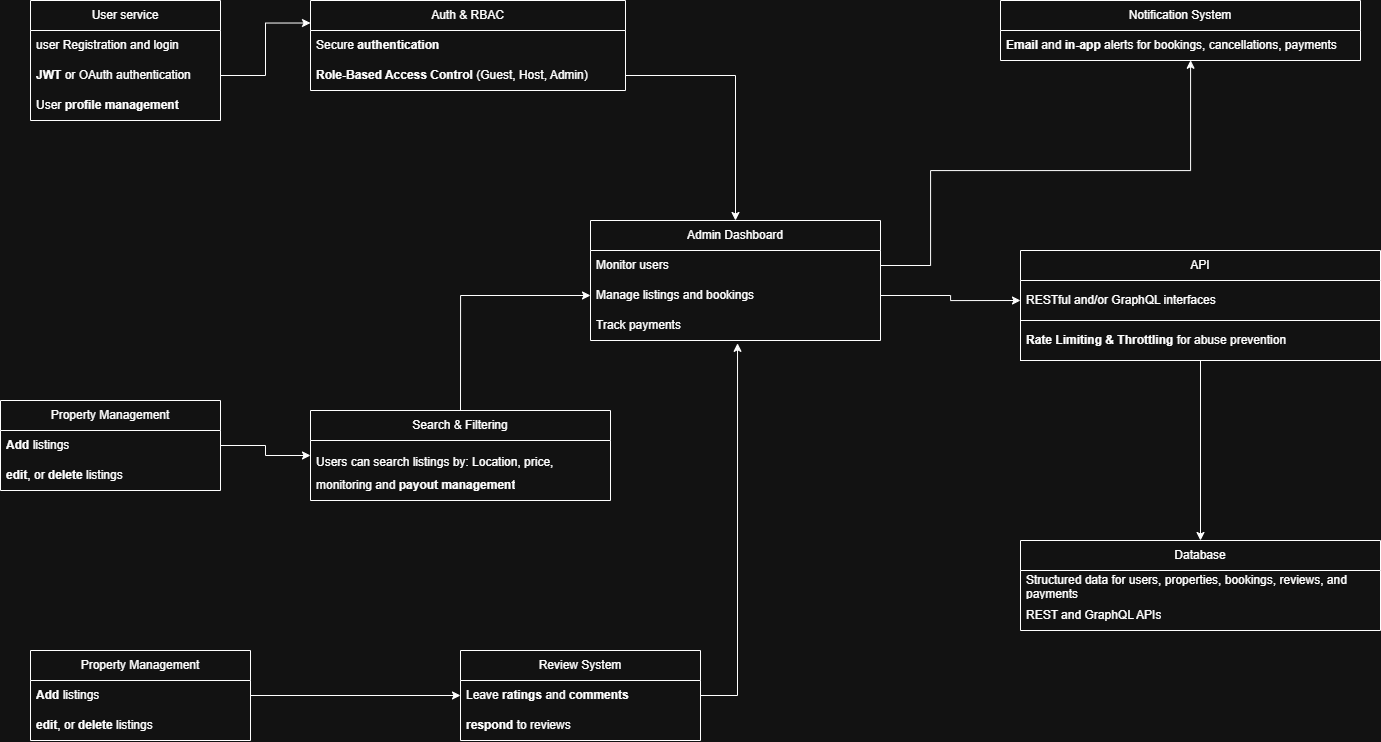

The diagram above was exported from draw.io. Its source (the exported page's mxGraphModel, read from the mxfile embedded in the PNG):
<mxGraphModel dx="1603" dy="995" grid="1" gridSize="10" guides="1" tooltips="1" connect="1" arrows="1" fold="1" page="1" pageScale="1" pageWidth="850" pageHeight="1100" math="0" shadow="0">
  <root>
    <mxCell id="0" />
    <mxCell id="1" parent="0" />
    <mxCell id="6HKgCgiOnTFtZbM4Q5aM-1" value="User service" style="swimlane;fontStyle=0;childLayout=stackLayout;horizontal=1;startSize=30;horizontalStack=0;resizeParent=1;resizeParentMax=0;resizeLast=0;collapsible=1;marginBottom=0;whiteSpace=wrap;html=1;" vertex="1" parent="1">
      <mxGeometry x="90" y="260" width="190" height="120" as="geometry">
        <mxRectangle x="90" y="250" width="110" height="30" as="alternateBounds" />
      </mxGeometry>
    </mxCell>
    <mxCell id="6HKgCgiOnTFtZbM4Q5aM-2" value="user Registration and login" style="text;strokeColor=none;fillColor=none;align=left;verticalAlign=middle;spacingLeft=4;spacingRight=4;overflow=hidden;points=[[0,0.5],[1,0.5]];portConstraint=eastwest;rotatable=0;whiteSpace=wrap;html=1;" vertex="1" parent="6HKgCgiOnTFtZbM4Q5aM-1">
      <mxGeometry y="30" width="190" height="30" as="geometry" />
    </mxCell>
    <mxCell id="6HKgCgiOnTFtZbM4Q5aM-3" value="&lt;strong data-end=&quot;404&quot; data-start=&quot;397&quot;&gt;JWT&lt;/strong&gt; or OAuth authentication" style="text;strokeColor=none;fillColor=none;align=left;verticalAlign=middle;spacingLeft=4;spacingRight=4;overflow=hidden;points=[[0,0.5],[1,0.5]];portConstraint=eastwest;rotatable=0;whiteSpace=wrap;html=1;" vertex="1" parent="6HKgCgiOnTFtZbM4Q5aM-1">
      <mxGeometry y="60" width="190" height="30" as="geometry" />
    </mxCell>
    <mxCell id="6HKgCgiOnTFtZbM4Q5aM-4" value="User &lt;strong data-end=&quot;463&quot; data-start=&quot;441&quot;&gt;profile management&lt;/strong&gt;" style="text;strokeColor=none;fillColor=none;align=left;verticalAlign=middle;spacingLeft=4;spacingRight=4;overflow=hidden;points=[[0,0.5],[1,0.5]];portConstraint=eastwest;rotatable=0;whiteSpace=wrap;html=1;" vertex="1" parent="6HKgCgiOnTFtZbM4Q5aM-1">
      <mxGeometry y="90" width="190" height="30" as="geometry" />
    </mxCell>
    <mxCell id="6HKgCgiOnTFtZbM4Q5aM-5" value="Auth &amp;amp; RBAC" style="swimlane;fontStyle=0;childLayout=stackLayout;horizontal=1;startSize=30;horizontalStack=0;resizeParent=1;resizeParentMax=0;resizeLast=0;collapsible=1;marginBottom=0;whiteSpace=wrap;html=1;" vertex="1" parent="1">
      <mxGeometry x="370" y="260" width="315" height="90" as="geometry" />
    </mxCell>
    <mxCell id="6HKgCgiOnTFtZbM4Q5aM-6" value="Secure &lt;strong data-end=&quot;572&quot; data-start=&quot;554&quot;&gt;authentication&lt;/strong&gt;" style="text;strokeColor=none;fillColor=none;align=left;verticalAlign=middle;spacingLeft=4;spacingRight=4;overflow=hidden;points=[[0,0.5],[1,0.5]];portConstraint=eastwest;rotatable=0;whiteSpace=wrap;html=1;" vertex="1" parent="6HKgCgiOnTFtZbM4Q5aM-5">
      <mxGeometry y="30" width="315" height="30" as="geometry" />
    </mxCell>
    <mxCell id="6HKgCgiOnTFtZbM4Q5aM-7" value="&lt;strong data-end=&quot;609&quot; data-start=&quot;580&quot;&gt;Role-Based Access Control&lt;/strong&gt; (Guest, Host, Admin)" style="text;strokeColor=none;fillColor=none;align=left;verticalAlign=middle;spacingLeft=4;spacingRight=4;overflow=hidden;points=[[0,0.5],[1,0.5]];portConstraint=eastwest;rotatable=0;whiteSpace=wrap;html=1;" vertex="1" parent="6HKgCgiOnTFtZbM4Q5aM-5">
      <mxGeometry y="60" width="315" height="30" as="geometry" />
    </mxCell>
    <mxCell id="6HKgCgiOnTFtZbM4Q5aM-9" style="edgeStyle=orthogonalEdgeStyle;rounded=0;orthogonalLoop=1;jettySize=auto;html=1;exitX=1;exitY=0.5;exitDx=0;exitDy=0;entryX=0;entryY=0.25;entryDx=0;entryDy=0;" edge="1" parent="1" source="6HKgCgiOnTFtZbM4Q5aM-3" target="6HKgCgiOnTFtZbM4Q5aM-5">
      <mxGeometry relative="1" as="geometry" />
    </mxCell>
    <mxCell id="6HKgCgiOnTFtZbM4Q5aM-10" value="Admin Dashboard" style="swimlane;fontStyle=0;childLayout=stackLayout;horizontal=1;startSize=30;horizontalStack=0;resizeParent=1;resizeParentMax=0;resizeLast=0;collapsible=1;marginBottom=0;whiteSpace=wrap;html=1;" vertex="1" parent="1">
      <mxGeometry x="650" y="480" width="290" height="120" as="geometry" />
    </mxCell>
    <mxCell id="6HKgCgiOnTFtZbM4Q5aM-11" value="Monitor users" style="text;strokeColor=none;fillColor=none;align=left;verticalAlign=middle;spacingLeft=4;spacingRight=4;overflow=hidden;points=[[0,0.5],[1,0.5]];portConstraint=eastwest;rotatable=0;whiteSpace=wrap;html=1;" vertex="1" parent="6HKgCgiOnTFtZbM4Q5aM-10">
      <mxGeometry y="30" width="290" height="30" as="geometry" />
    </mxCell>
    <mxCell id="6HKgCgiOnTFtZbM4Q5aM-12" value="Manage listings and bookings" style="text;strokeColor=none;fillColor=none;align=left;verticalAlign=middle;spacingLeft=4;spacingRight=4;overflow=hidden;points=[[0,0.5],[1,0.5]];portConstraint=eastwest;rotatable=0;whiteSpace=wrap;html=1;" vertex="1" parent="6HKgCgiOnTFtZbM4Q5aM-10">
      <mxGeometry y="60" width="290" height="30" as="geometry" />
    </mxCell>
    <mxCell id="6HKgCgiOnTFtZbM4Q5aM-13" value="Track payments" style="text;strokeColor=none;fillColor=none;align=left;verticalAlign=middle;spacingLeft=4;spacingRight=4;overflow=hidden;points=[[0,0.5],[1,0.5]];portConstraint=eastwest;rotatable=0;whiteSpace=wrap;html=1;" vertex="1" parent="6HKgCgiOnTFtZbM4Q5aM-10">
      <mxGeometry y="90" width="290" height="30" as="geometry" />
    </mxCell>
    <mxCell id="6HKgCgiOnTFtZbM4Q5aM-14" value="Notification System" style="swimlane;fontStyle=0;childLayout=stackLayout;horizontal=1;startSize=30;horizontalStack=0;resizeParent=1;resizeParentMax=0;resizeLast=0;collapsible=1;marginBottom=0;whiteSpace=wrap;html=1;" vertex="1" parent="1">
      <mxGeometry x="1060" y="260" width="360" height="60" as="geometry" />
    </mxCell>
    <mxCell id="6HKgCgiOnTFtZbM4Q5aM-15" value="&lt;strong data-end=&quot;1460&quot; data-start=&quot;1451&quot;&gt;Email&lt;/strong&gt; and &lt;strong data-end=&quot;1475&quot; data-start=&quot;1465&quot;&gt;in-app&lt;/strong&gt; alerts for bookings, cancellations, payments" style="text;strokeColor=none;fillColor=none;align=left;verticalAlign=middle;spacingLeft=4;spacingRight=4;overflow=hidden;points=[[0,0.5],[1,0.5]];portConstraint=eastwest;rotatable=0;whiteSpace=wrap;html=1;" vertex="1" parent="6HKgCgiOnTFtZbM4Q5aM-14">
      <mxGeometry y="30" width="360" height="30" as="geometry" />
    </mxCell>
    <mxCell id="6HKgCgiOnTFtZbM4Q5aM-24" value="API" style="swimlane;fontStyle=0;childLayout=stackLayout;horizontal=1;startSize=30;horizontalStack=0;resizeParent=1;resizeParentMax=0;resizeLast=0;collapsible=1;marginBottom=0;whiteSpace=wrap;html=1;" vertex="1" parent="1">
      <mxGeometry x="1080" y="510" width="360" height="70" as="geometry" />
    </mxCell>
    <mxCell id="6HKgCgiOnTFtZbM4Q5aM-25" value="RESTful and/or GraphQL interfaces" style="text;strokeColor=none;fillColor=none;align=left;verticalAlign=middle;spacingLeft=4;spacingRight=4;overflow=hidden;points=[[0,0.5],[1,0.5]];portConstraint=eastwest;rotatable=0;whiteSpace=wrap;html=1;" vertex="1" parent="6HKgCgiOnTFtZbM4Q5aM-24">
      <mxGeometry y="30" width="360" height="40" as="geometry" />
    </mxCell>
    <mxCell id="6HKgCgiOnTFtZbM4Q5aM-58" style="edgeStyle=orthogonalEdgeStyle;rounded=0;orthogonalLoop=1;jettySize=auto;html=1;exitX=0.5;exitY=1;exitDx=0;exitDy=0;entryX=0.5;entryY=0;entryDx=0;entryDy=0;fontFamily=Helvetica;fontSize=12;fontColor=default;" edge="1" parent="1" source="6HKgCgiOnTFtZbM4Q5aM-31" target="6HKgCgiOnTFtZbM4Q5aM-32">
      <mxGeometry relative="1" as="geometry" />
    </mxCell>
    <mxCell id="6HKgCgiOnTFtZbM4Q5aM-31" value="&lt;strong data-end=&quot;1956&quot; data-start=&quot;1926&quot;&gt;Rate Limiting &amp;amp; Throttling&lt;/strong&gt; for abuse prevention" style="rounded=0;whiteSpace=wrap;html=1;align=left;verticalAlign=middle;spacingLeft=4;spacingRight=4;fontFamily=Helvetica;fontSize=12;fontColor=default;fillColor=none;gradientColor=none;" vertex="1" parent="1">
      <mxGeometry x="1080" y="580" width="360" height="40" as="geometry" />
    </mxCell>
    <mxCell id="6HKgCgiOnTFtZbM4Q5aM-32" value="Database" style="swimlane;fontStyle=0;childLayout=stackLayout;horizontal=1;startSize=30;horizontalStack=0;resizeParent=1;resizeParentMax=0;resizeLast=0;collapsible=1;marginBottom=0;whiteSpace=wrap;html=1;align=center;verticalAlign=middle;spacingLeft=4;spacingRight=4;fontFamily=Helvetica;fontSize=12;fontColor=default;fillColor=none;gradientColor=none;" vertex="1" parent="1">
      <mxGeometry x="1080" y="800" width="360" height="90" as="geometry" />
    </mxCell>
    <mxCell id="6HKgCgiOnTFtZbM4Q5aM-33" value="Structured data for users, properties, bookings, reviews, and payments" style="text;strokeColor=none;fillColor=none;align=left;verticalAlign=middle;spacingLeft=4;spacingRight=4;overflow=hidden;points=[[0,0.5],[1,0.5]];portConstraint=eastwest;rotatable=0;whiteSpace=wrap;html=1;fontFamily=Helvetica;fontSize=12;fontColor=default;" vertex="1" parent="6HKgCgiOnTFtZbM4Q5aM-32">
      <mxGeometry y="30" width="360" height="30" as="geometry" />
    </mxCell>
    <mxCell id="6HKgCgiOnTFtZbM4Q5aM-34" value="REST and GraphQL APIs" style="text;strokeColor=none;fillColor=none;align=left;verticalAlign=middle;spacingLeft=4;spacingRight=4;overflow=hidden;points=[[0,0.5],[1,0.5]];portConstraint=eastwest;rotatable=0;whiteSpace=wrap;html=1;fontFamily=Helvetica;fontSize=12;fontColor=default;" vertex="1" parent="6HKgCgiOnTFtZbM4Q5aM-32">
      <mxGeometry y="60" width="360" height="30" as="geometry" />
    </mxCell>
    <mxCell id="6HKgCgiOnTFtZbM4Q5aM-54" style="edgeStyle=orthogonalEdgeStyle;rounded=0;orthogonalLoop=1;jettySize=auto;html=1;exitX=0.5;exitY=0;exitDx=0;exitDy=0;entryX=0;entryY=0.5;entryDx=0;entryDy=0;fontFamily=Helvetica;fontSize=12;fontColor=default;" edge="1" parent="1" source="6HKgCgiOnTFtZbM4Q5aM-36" target="6HKgCgiOnTFtZbM4Q5aM-12">
      <mxGeometry relative="1" as="geometry" />
    </mxCell>
    <mxCell id="6HKgCgiOnTFtZbM4Q5aM-36" value="Search &amp;amp; Filtering" style="swimlane;fontStyle=0;childLayout=stackLayout;horizontal=1;startSize=30;horizontalStack=0;resizeParent=1;resizeParentMax=0;resizeLast=0;collapsible=1;marginBottom=0;whiteSpace=wrap;html=1;align=center;verticalAlign=middle;spacingLeft=4;spacingRight=4;fontFamily=Helvetica;fontSize=12;fontColor=default;fillColor=none;gradientColor=none;" vertex="1" parent="1">
      <mxGeometry x="370" y="670" width="300" height="90" as="geometry" />
    </mxCell>
    <mxCell id="6HKgCgiOnTFtZbM4Q5aM-37" value="&lt;p data-end=&quot;910&quot; data-start=&quot;881&quot;&gt;Users can search listings by:&amp;nbsp;&lt;span style=&quot;background-color: transparent; color: light-dark(rgb(0, 0, 0), rgb(255, 255, 255));&quot;&gt;Location, price, amenities&lt;/span&gt;&lt;/p&gt;" style="text;strokeColor=none;fillColor=none;align=left;verticalAlign=middle;spacingLeft=4;spacingRight=4;overflow=hidden;points=[[0,0.5],[1,0.5]];portConstraint=eastwest;rotatable=0;whiteSpace=wrap;html=1;fontFamily=Helvetica;fontSize=12;fontColor=default;" vertex="1" parent="6HKgCgiOnTFtZbM4Q5aM-36">
      <mxGeometry y="30" width="300" height="30" as="geometry" />
    </mxCell>
    <mxCell id="6HKgCgiOnTFtZbM4Q5aM-38" value="monitoring and &lt;strong data-end=&quot;1020&quot; data-start=&quot;999&quot;&gt;payout management&lt;/strong&gt;" style="text;strokeColor=none;fillColor=none;align=left;verticalAlign=middle;spacingLeft=4;spacingRight=4;overflow=hidden;points=[[0,0.5],[1,0.5]];portConstraint=eastwest;rotatable=0;whiteSpace=wrap;html=1;fontFamily=Helvetica;fontSize=12;fontColor=default;" vertex="1" parent="6HKgCgiOnTFtZbM4Q5aM-36">
      <mxGeometry y="60" width="300" height="30" as="geometry" />
    </mxCell>
    <mxCell id="6HKgCgiOnTFtZbM4Q5aM-40" value="Property Management" style="swimlane;fontStyle=0;childLayout=stackLayout;horizontal=1;startSize=30;horizontalStack=0;resizeParent=1;resizeParentMax=0;resizeLast=0;collapsible=1;marginBottom=0;whiteSpace=wrap;html=1;align=center;verticalAlign=middle;spacingLeft=4;spacingRight=4;fontFamily=Helvetica;fontSize=12;fontColor=default;fillColor=none;gradientColor=none;" vertex="1" parent="1">
      <mxGeometry x="60" y="660" width="220" height="90" as="geometry" />
    </mxCell>
    <mxCell id="6HKgCgiOnTFtZbM4Q5aM-41" value="&lt;strong data-end=&quot;742&quot; data-start=&quot;735&quot;&gt;Add&lt;/strong&gt;&amp;nbsp;listings" style="text;strokeColor=none;fillColor=none;align=left;verticalAlign=middle;spacingLeft=4;spacingRight=4;overflow=hidden;points=[[0,0.5],[1,0.5]];portConstraint=eastwest;rotatable=0;whiteSpace=wrap;html=1;fontFamily=Helvetica;fontSize=12;fontColor=default;" vertex="1" parent="6HKgCgiOnTFtZbM4Q5aM-40">
      <mxGeometry y="30" width="220" height="30" as="geometry" />
    </mxCell>
    <mxCell id="6HKgCgiOnTFtZbM4Q5aM-42" value="&lt;strong data-end=&quot;752&quot; data-start=&quot;744&quot;&gt;edit&lt;/strong&gt;, or &lt;strong data-end=&quot;767&quot; data-start=&quot;757&quot;&gt;delete&lt;/strong&gt; listings" style="text;strokeColor=none;fillColor=none;align=left;verticalAlign=middle;spacingLeft=4;spacingRight=4;overflow=hidden;points=[[0,0.5],[1,0.5]];portConstraint=eastwest;rotatable=0;whiteSpace=wrap;html=1;fontFamily=Helvetica;fontSize=12;fontColor=default;" vertex="1" parent="6HKgCgiOnTFtZbM4Q5aM-40">
      <mxGeometry y="60" width="220" height="30" as="geometry" />
    </mxCell>
    <mxCell id="6HKgCgiOnTFtZbM4Q5aM-44" value="Property Management" style="swimlane;fontStyle=0;childLayout=stackLayout;horizontal=1;startSize=30;horizontalStack=0;resizeParent=1;resizeParentMax=0;resizeLast=0;collapsible=1;marginBottom=0;whiteSpace=wrap;html=1;align=center;verticalAlign=middle;spacingLeft=4;spacingRight=4;fontFamily=Helvetica;fontSize=12;fontColor=default;fillColor=none;gradientColor=none;" vertex="1" parent="1">
      <mxGeometry x="90" y="910" width="220" height="90" as="geometry" />
    </mxCell>
    <mxCell id="6HKgCgiOnTFtZbM4Q5aM-45" value="&lt;strong data-end=&quot;742&quot; data-start=&quot;735&quot;&gt;Add&lt;/strong&gt;&amp;nbsp;listings" style="text;strokeColor=none;fillColor=none;align=left;verticalAlign=middle;spacingLeft=4;spacingRight=4;overflow=hidden;points=[[0,0.5],[1,0.5]];portConstraint=eastwest;rotatable=0;whiteSpace=wrap;html=1;fontFamily=Helvetica;fontSize=12;fontColor=default;" vertex="1" parent="6HKgCgiOnTFtZbM4Q5aM-44">
      <mxGeometry y="30" width="220" height="30" as="geometry" />
    </mxCell>
    <mxCell id="6HKgCgiOnTFtZbM4Q5aM-46" value="&lt;strong data-end=&quot;752&quot; data-start=&quot;744&quot;&gt;edit&lt;/strong&gt;, or &lt;strong data-end=&quot;767&quot; data-start=&quot;757&quot;&gt;delete&lt;/strong&gt; listings" style="text;strokeColor=none;fillColor=none;align=left;verticalAlign=middle;spacingLeft=4;spacingRight=4;overflow=hidden;points=[[0,0.5],[1,0.5]];portConstraint=eastwest;rotatable=0;whiteSpace=wrap;html=1;fontFamily=Helvetica;fontSize=12;fontColor=default;" vertex="1" parent="6HKgCgiOnTFtZbM4Q5aM-44">
      <mxGeometry y="60" width="220" height="30" as="geometry" />
    </mxCell>
    <mxCell id="6HKgCgiOnTFtZbM4Q5aM-47" value="Review System" style="swimlane;fontStyle=0;childLayout=stackLayout;horizontal=1;startSize=30;horizontalStack=0;resizeParent=1;resizeParentMax=0;resizeLast=0;collapsible=1;marginBottom=0;whiteSpace=wrap;html=1;align=center;verticalAlign=middle;spacingLeft=4;spacingRight=4;fontFamily=Helvetica;fontSize=12;fontColor=default;fillColor=none;gradientColor=none;" vertex="1" parent="1">
      <mxGeometry x="520" y="910" width="240" height="90" as="geometry" />
    </mxCell>
    <mxCell id="6HKgCgiOnTFtZbM4Q5aM-48" value="Leave &lt;strong data-end=&quot;1084&quot; data-start=&quot;1073&quot;&gt;ratings&lt;/strong&gt; and &lt;strong data-end=&quot;1101&quot; data-start=&quot;1089&quot;&gt;comments&lt;/strong&gt;" style="text;strokeColor=none;fillColor=none;align=left;verticalAlign=middle;spacingLeft=4;spacingRight=4;overflow=hidden;points=[[0,0.5],[1,0.5]];portConstraint=eastwest;rotatable=0;whiteSpace=wrap;html=1;fontFamily=Helvetica;fontSize=12;fontColor=default;" vertex="1" parent="6HKgCgiOnTFtZbM4Q5aM-47">
      <mxGeometry y="30" width="240" height="30" as="geometry" />
    </mxCell>
    <mxCell id="6HKgCgiOnTFtZbM4Q5aM-49" value="&lt;strong data-end=&quot;1128&quot; data-start=&quot;1117&quot;&gt;respond&lt;/strong&gt; to reviews" style="text;strokeColor=none;fillColor=none;align=left;verticalAlign=middle;spacingLeft=4;spacingRight=4;overflow=hidden;points=[[0,0.5],[1,0.5]];portConstraint=eastwest;rotatable=0;whiteSpace=wrap;html=1;fontFamily=Helvetica;fontSize=12;fontColor=default;" vertex="1" parent="6HKgCgiOnTFtZbM4Q5aM-47">
      <mxGeometry y="60" width="240" height="30" as="geometry" />
    </mxCell>
    <mxCell id="6HKgCgiOnTFtZbM4Q5aM-51" style="edgeStyle=orthogonalEdgeStyle;rounded=0;orthogonalLoop=1;jettySize=auto;html=1;exitX=1;exitY=0.5;exitDx=0;exitDy=0;entryX=0;entryY=0.5;entryDx=0;entryDy=0;fontFamily=Helvetica;fontSize=12;fontColor=default;" edge="1" parent="1" source="6HKgCgiOnTFtZbM4Q5aM-45" target="6HKgCgiOnTFtZbM4Q5aM-48">
      <mxGeometry relative="1" as="geometry" />
    </mxCell>
    <mxCell id="6HKgCgiOnTFtZbM4Q5aM-52" style="edgeStyle=orthogonalEdgeStyle;rounded=0;orthogonalLoop=1;jettySize=auto;html=1;exitX=1;exitY=0.5;exitDx=0;exitDy=0;entryX=0.507;entryY=1.095;entryDx=0;entryDy=0;entryPerimeter=0;fontFamily=Helvetica;fontSize=12;fontColor=default;" edge="1" parent="1" source="6HKgCgiOnTFtZbM4Q5aM-48" target="6HKgCgiOnTFtZbM4Q5aM-13">
      <mxGeometry relative="1" as="geometry">
        <Array as="points">
          <mxPoint x="797" y="955" />
        </Array>
      </mxGeometry>
    </mxCell>
    <mxCell id="6HKgCgiOnTFtZbM4Q5aM-53" style="edgeStyle=orthogonalEdgeStyle;rounded=0;orthogonalLoop=1;jettySize=auto;html=1;exitX=1;exitY=0.5;exitDx=0;exitDy=0;entryX=0;entryY=0.5;entryDx=0;entryDy=0;fontFamily=Helvetica;fontSize=12;fontColor=default;" edge="1" parent="1" source="6HKgCgiOnTFtZbM4Q5aM-41" target="6HKgCgiOnTFtZbM4Q5aM-37">
      <mxGeometry relative="1" as="geometry" />
    </mxCell>
    <mxCell id="6HKgCgiOnTFtZbM4Q5aM-55" style="edgeStyle=orthogonalEdgeStyle;rounded=0;orthogonalLoop=1;jettySize=auto;html=1;exitX=1;exitY=0.5;exitDx=0;exitDy=0;entryX=0;entryY=0.5;entryDx=0;entryDy=0;fontFamily=Helvetica;fontSize=12;fontColor=default;" edge="1" parent="1" source="6HKgCgiOnTFtZbM4Q5aM-12" target="6HKgCgiOnTFtZbM4Q5aM-25">
      <mxGeometry relative="1" as="geometry" />
    </mxCell>
    <mxCell id="6HKgCgiOnTFtZbM4Q5aM-57" style="edgeStyle=orthogonalEdgeStyle;rounded=0;orthogonalLoop=1;jettySize=auto;html=1;exitX=1;exitY=0.5;exitDx=0;exitDy=0;entryX=0.528;entryY=0.992;entryDx=0;entryDy=0;entryPerimeter=0;fontFamily=Helvetica;fontSize=12;fontColor=default;" edge="1" parent="1" source="6HKgCgiOnTFtZbM4Q5aM-11" target="6HKgCgiOnTFtZbM4Q5aM-15">
      <mxGeometry relative="1" as="geometry">
        <Array as="points">
          <mxPoint x="990" y="525" />
          <mxPoint x="990" y="430" />
          <mxPoint x="1250" y="430" />
        </Array>
      </mxGeometry>
    </mxCell>
    <mxCell id="6HKgCgiOnTFtZbM4Q5aM-59" style="edgeStyle=orthogonalEdgeStyle;rounded=0;orthogonalLoop=1;jettySize=auto;html=1;exitX=1;exitY=0.5;exitDx=0;exitDy=0;entryX=0.5;entryY=0;entryDx=0;entryDy=0;fontFamily=Helvetica;fontSize=12;fontColor=default;" edge="1" parent="1" source="6HKgCgiOnTFtZbM4Q5aM-7" target="6HKgCgiOnTFtZbM4Q5aM-10">
      <mxGeometry relative="1" as="geometry" />
    </mxCell>
  </root>
</mxGraphModel>